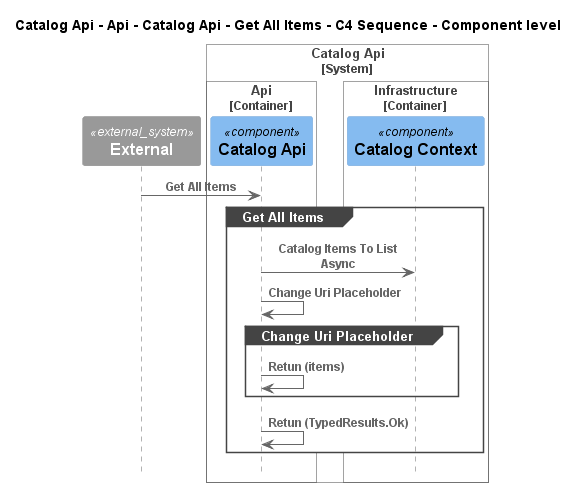

The diagram above was rendered by PlantUML. Its source (embedded in the PNG):
@startuml
!pragma layout smetana
!include ..\..\..\..\..\..\..\..\.c4s\C4_Sequence.puml

title Catalog Api - Api - Catalog Api - Get All Items - C4 Sequence - Component level

System_Ext(C4InterFlow.SoftwareSystems.ExternalSystem, "External", "")

System_Boundary(dotnet.eShop.Architecture.SoftwareSystems.CatalogApi, "Catalog Api")
    
Container_Boundary(dotnet.eShop.Architecture.SoftwareSystems.CatalogApi.Containers.Api, "Api")
    Component(dotnet.eShop.Architecture.SoftwareSystems.CatalogApi.Containers.Api.Components.CatalogApi, "Catalog Api", "", "")
Boundary_End()
    
Container_Boundary(dotnet.eShop.Architecture.SoftwareSystems.CatalogApi.Containers.Infrastructure, "Infrastructure")
    Component(dotnet.eShop.Architecture.SoftwareSystems.CatalogApi.Containers.Infrastructure.Components.CatalogContext, "Catalog Context", "", "")
Boundary_End()
Boundary_End()

Rel(C4InterFlow.SoftwareSystems.ExternalSystem, dotnet.eShop.Architecture.SoftwareSystems.CatalogApi.Containers.Api.Components.CatalogApi, "Get All Items")
group Get All Items
Rel(dotnet.eShop.Architecture.SoftwareSystems.CatalogApi.Containers.Api.Components.CatalogApi, dotnet.eShop.Architecture.SoftwareSystems.CatalogApi.Containers.Infrastructure.Components.CatalogContext, "Catalog Items To List Async")
Rel(dotnet.eShop.Architecture.SoftwareSystems.CatalogApi.Containers.Api.Components.CatalogApi, dotnet.eShop.Architecture.SoftwareSystems.CatalogApi.Containers.Api.Components.CatalogApi, "Change Uri Placeholder")
group Change Uri Placeholder
Rel(dotnet.eShop.Architecture.SoftwareSystems.CatalogApi.Containers.Api.Components.CatalogApi, dotnet.eShop.Architecture.SoftwareSystems.CatalogApi.Containers.Api.Components.CatalogApi, "Retun (items)")
end
Rel(dotnet.eShop.Architecture.SoftwareSystems.CatalogApi.Containers.Api.Components.CatalogApi, dotnet.eShop.Architecture.SoftwareSystems.CatalogApi.Containers.Api.Components.CatalogApi, "Retun (TypedResults.Ok)")
end


@enduml